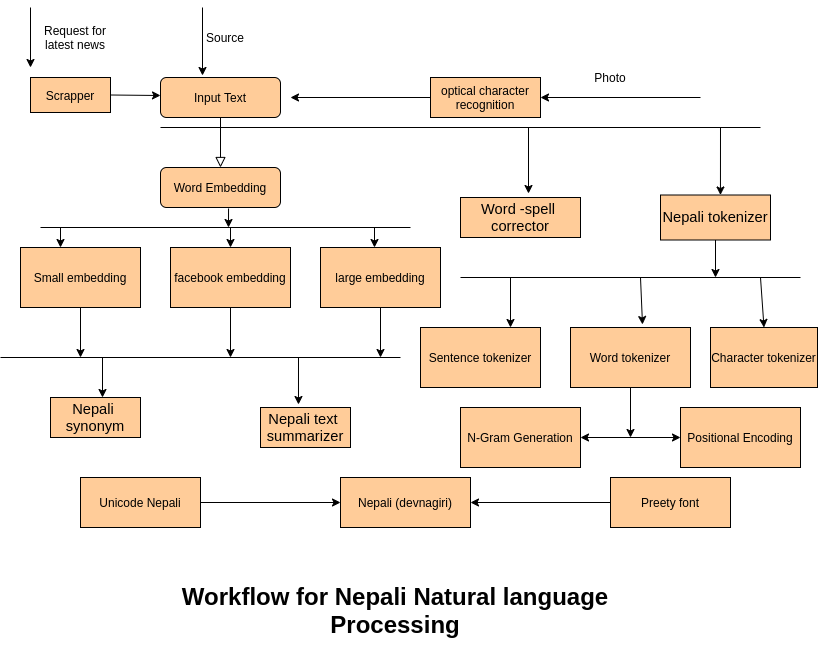

The diagram above was exported from draw.io. Its source (the exported page's mxGraphModel, read from the mxfile embedded in the PNG):
<mxGraphModel dx="1355" dy="774" grid="1" gridSize="10" guides="1" tooltips="1" connect="1" arrows="1" fold="1" page="1" pageScale="1" pageWidth="827" pageHeight="1169" math="0" shadow="0">
  <root>
    <mxCell id="WIyWlLk6GJQsqaUBKTNV-0" />
    <mxCell id="WIyWlLk6GJQsqaUBKTNV-1" parent="WIyWlLk6GJQsqaUBKTNV-0" />
    <mxCell id="WIyWlLk6GJQsqaUBKTNV-2" value="" style="rounded=0;html=1;jettySize=auto;orthogonalLoop=1;fontSize=11;endArrow=block;endFill=0;endSize=8;strokeWidth=1;shadow=0;labelBackgroundColor=none;edgeStyle=orthogonalEdgeStyle;" parent="WIyWlLk6GJQsqaUBKTNV-1" source="WIyWlLk6GJQsqaUBKTNV-3" edge="1">
      <mxGeometry relative="1" as="geometry">
        <mxPoint x="220" y="170" as="targetPoint" />
      </mxGeometry>
    </mxCell>
    <mxCell id="WIyWlLk6GJQsqaUBKTNV-3" value="Input Text" style="rounded=1;whiteSpace=wrap;html=1;fontSize=12;glass=0;strokeWidth=1;shadow=0;fillColor=#FFCC99;" parent="WIyWlLk6GJQsqaUBKTNV-1" vertex="1">
      <mxGeometry x="160" y="80" width="120" height="40" as="geometry" />
    </mxCell>
    <mxCell id="WIyWlLk6GJQsqaUBKTNV-7" value="Word Embedding" style="rounded=1;whiteSpace=wrap;html=1;fontSize=12;glass=0;strokeWidth=1;shadow=0;fillColor=#FFCC99;" parent="WIyWlLk6GJQsqaUBKTNV-1" vertex="1">
      <mxGeometry x="160" y="170" width="120" height="40" as="geometry" />
    </mxCell>
    <mxCell id="eVro5AprVPdYWtWwqOvp-0" value="Small embedding" style="rounded=0;whiteSpace=wrap;html=1;fillColor=#FFCC99;" parent="WIyWlLk6GJQsqaUBKTNV-1" vertex="1">
      <mxGeometry x="20" y="250" width="120" height="60" as="geometry" />
    </mxCell>
    <mxCell id="eVro5AprVPdYWtWwqOvp-1" value="facebook embedding" style="rounded=0;whiteSpace=wrap;html=1;fillColor=#FFCC99;" parent="WIyWlLk6GJQsqaUBKTNV-1" vertex="1">
      <mxGeometry x="170" y="250" width="120" height="60" as="geometry" />
    </mxCell>
    <mxCell id="eVro5AprVPdYWtWwqOvp-2" value="large embedding" style="rounded=0;whiteSpace=wrap;html=1;fillColor=#FFCC99;" parent="WIyWlLk6GJQsqaUBKTNV-1" vertex="1">
      <mxGeometry x="320" y="250" width="120" height="60" as="geometry" />
    </mxCell>
    <mxCell id="eVro5AprVPdYWtWwqOvp-3" value="&lt;span id=&quot;docs-internal-guid-6d8ce4b2-7fff-035c-5e09-9c872fb78683&quot;&gt;&lt;span style=&quot;font-size: 11pt ; font-family: &amp;#34;arial&amp;#34; ; background-color: transparent ; vertical-align: baseline ; white-space: pre-wrap&quot;&gt;Nepali synonym&lt;/span&gt;&lt;/span&gt;" style="rounded=0;whiteSpace=wrap;html=1;fillColor=#FFCC99;" parent="WIyWlLk6GJQsqaUBKTNV-1" vertex="1">
      <mxGeometry x="50" y="400" width="90" height="40" as="geometry" />
    </mxCell>
    <mxCell id="eVro5AprVPdYWtWwqOvp-5" value="" style="endArrow=none;html=1;" parent="WIyWlLk6GJQsqaUBKTNV-1" edge="1">
      <mxGeometry width="50" height="50" relative="1" as="geometry">
        <mxPoint x="40" y="230" as="sourcePoint" />
        <mxPoint x="410" y="230" as="targetPoint" />
      </mxGeometry>
    </mxCell>
    <mxCell id="eVro5AprVPdYWtWwqOvp-7" value="" style="endArrow=classic;html=1;entryX=0.5;entryY=0;entryDx=0;entryDy=0;" parent="WIyWlLk6GJQsqaUBKTNV-1" target="eVro5AprVPdYWtWwqOvp-1" edge="1">
      <mxGeometry width="50" height="50" relative="1" as="geometry">
        <mxPoint x="230" y="230" as="sourcePoint" />
        <mxPoint x="280" y="340" as="targetPoint" />
      </mxGeometry>
    </mxCell>
    <mxCell id="eVro5AprVPdYWtWwqOvp-8" value="" style="endArrow=classic;html=1;" parent="WIyWlLk6GJQsqaUBKTNV-1" edge="1">
      <mxGeometry width="50" height="50" relative="1" as="geometry">
        <mxPoint x="60" y="230" as="sourcePoint" />
        <mxPoint x="60" y="250" as="targetPoint" />
      </mxGeometry>
    </mxCell>
    <mxCell id="eVro5AprVPdYWtWwqOvp-12" value="" style="endArrow=classic;html=1;" parent="WIyWlLk6GJQsqaUBKTNV-1" edge="1">
      <mxGeometry width="50" height="50" relative="1" as="geometry">
        <mxPoint x="374" y="230" as="sourcePoint" />
        <mxPoint x="374" y="250" as="targetPoint" />
      </mxGeometry>
    </mxCell>
    <mxCell id="eVro5AprVPdYWtWwqOvp-13" value="" style="endArrow=classic;html=1;exitX=0.567;exitY=1.025;exitDx=0;exitDy=0;exitPerimeter=0;" parent="WIyWlLk6GJQsqaUBKTNV-1" source="WIyWlLk6GJQsqaUBKTNV-7" edge="1">
      <mxGeometry width="50" height="50" relative="1" as="geometry">
        <mxPoint x="360" y="320" as="sourcePoint" />
        <mxPoint x="228" y="230" as="targetPoint" />
      </mxGeometry>
    </mxCell>
    <mxCell id="eVro5AprVPdYWtWwqOvp-14" value="&lt;span id=&quot;docs-internal-guid-db785179-7fff-687f-2b83-dfeee17dbc93&quot;&gt;&lt;span style=&quot;font-size: 11pt ; font-family: &amp;#34;arial&amp;#34; ; background-color: transparent ; vertical-align: baseline ; white-space: pre-wrap&quot;&gt;Nepali text summarizer&lt;/span&gt;&lt;/span&gt;" style="rounded=0;whiteSpace=wrap;html=1;fillColor=#FFCC99;" parent="WIyWlLk6GJQsqaUBKTNV-1" vertex="1">
      <mxGeometry x="260" y="410" width="90" height="40" as="geometry" />
    </mxCell>
    <mxCell id="eVro5AprVPdYWtWwqOvp-15" value="&lt;span id=&quot;docs-internal-guid-493e5cce-7fff-a297-ed94-b30c4862c0ca&quot;&gt;&lt;span style=&quot;font-size: 11pt ; font-family: &amp;#34;arial&amp;#34; ; background-color: transparent ; vertical-align: baseline ; white-space: pre-wrap&quot;&gt;Word -spell corrector&lt;/span&gt;&lt;/span&gt;" style="rounded=0;whiteSpace=wrap;html=1;fillColor=#FFCC99;" parent="WIyWlLk6GJQsqaUBKTNV-1" vertex="1">
      <mxGeometry x="460" y="200" width="120" height="40" as="geometry" />
    </mxCell>
    <mxCell id="eVro5AprVPdYWtWwqOvp-16" value="&lt;span id=&quot;docs-internal-guid-276d6f6b-7fff-f5d5-c277-73608d929d6e&quot;&gt;&lt;span style=&quot;font-size: 11pt ; font-family: &amp;#34;arial&amp;#34; ; background-color: transparent ; vertical-align: baseline ; white-space: pre-wrap&quot;&gt;Nepali tokenizer&lt;/span&gt;&lt;/span&gt;" style="rounded=0;whiteSpace=wrap;html=1;fillColor=#FFCC99;" parent="WIyWlLk6GJQsqaUBKTNV-1" vertex="1">
      <mxGeometry x="660" y="197.5" width="110" height="45" as="geometry" />
    </mxCell>
    <mxCell id="eVro5AprVPdYWtWwqOvp-17" value="" style="endArrow=none;html=1;" parent="WIyWlLk6GJQsqaUBKTNV-1" edge="1">
      <mxGeometry width="50" height="50" relative="1" as="geometry">
        <mxPoint x="160" y="130" as="sourcePoint" />
        <mxPoint x="760" y="130" as="targetPoint" />
      </mxGeometry>
    </mxCell>
    <mxCell id="eVro5AprVPdYWtWwqOvp-18" value="" style="endArrow=classic;html=1;" parent="WIyWlLk6GJQsqaUBKTNV-1" edge="1">
      <mxGeometry width="50" height="50" relative="1" as="geometry">
        <mxPoint x="528" y="130" as="sourcePoint" />
        <mxPoint x="528" y="196" as="targetPoint" />
      </mxGeometry>
    </mxCell>
    <mxCell id="eVro5AprVPdYWtWwqOvp-19" value="" style="endArrow=classic;html=1;entryX=0.545;entryY=0;entryDx=0;entryDy=0;entryPerimeter=0;" parent="WIyWlLk6GJQsqaUBKTNV-1" target="eVro5AprVPdYWtWwqOvp-16" edge="1">
      <mxGeometry width="50" height="50" relative="1" as="geometry">
        <mxPoint x="720" y="130" as="sourcePoint" />
        <mxPoint x="410" y="270" as="targetPoint" />
      </mxGeometry>
    </mxCell>
    <mxCell id="eVro5AprVPdYWtWwqOvp-20" value="Sentence tokenizer" style="rounded=0;whiteSpace=wrap;html=1;fillColor=#FFCC99;" parent="WIyWlLk6GJQsqaUBKTNV-1" vertex="1">
      <mxGeometry x="420" y="330" width="120" height="60" as="geometry" />
    </mxCell>
    <mxCell id="eVro5AprVPdYWtWwqOvp-21" value="Word tokenizer" style="rounded=0;whiteSpace=wrap;html=1;fillColor=#FFCC99;" parent="WIyWlLk6GJQsqaUBKTNV-1" vertex="1">
      <mxGeometry x="570" y="330" width="120" height="60" as="geometry" />
    </mxCell>
    <mxCell id="eVro5AprVPdYWtWwqOvp-22" value="Character tokenizer" style="rounded=0;whiteSpace=wrap;html=1;fillColor=#FFCC99;" parent="WIyWlLk6GJQsqaUBKTNV-1" vertex="1">
      <mxGeometry x="710" y="330" width="107" height="60" as="geometry" />
    </mxCell>
    <mxCell id="eVro5AprVPdYWtWwqOvp-23" value="" style="endArrow=none;html=1;" parent="WIyWlLk6GJQsqaUBKTNV-1" edge="1">
      <mxGeometry width="50" height="50" relative="1" as="geometry">
        <mxPoint x="460" y="280" as="sourcePoint" />
        <mxPoint x="800" y="280" as="targetPoint" />
      </mxGeometry>
    </mxCell>
    <mxCell id="eVro5AprVPdYWtWwqOvp-24" value="" style="endArrow=classic;html=1;exitX=0.5;exitY=1;exitDx=0;exitDy=0;" parent="WIyWlLk6GJQsqaUBKTNV-1" source="eVro5AprVPdYWtWwqOvp-16" edge="1">
      <mxGeometry width="50" height="50" relative="1" as="geometry">
        <mxPoint x="360" y="320" as="sourcePoint" />
        <mxPoint x="715" y="280" as="targetPoint" />
      </mxGeometry>
    </mxCell>
    <mxCell id="eVro5AprVPdYWtWwqOvp-25" value="" style="endArrow=classic;html=1;entryX=0.75;entryY=0;entryDx=0;entryDy=0;" parent="WIyWlLk6GJQsqaUBKTNV-1" target="eVro5AprVPdYWtWwqOvp-20" edge="1">
      <mxGeometry width="50" height="50" relative="1" as="geometry">
        <mxPoint x="510" y="280" as="sourcePoint" />
        <mxPoint x="410" y="270" as="targetPoint" />
      </mxGeometry>
    </mxCell>
    <mxCell id="eVro5AprVPdYWtWwqOvp-26" value="" style="endArrow=classic;html=1;entryX=0.5;entryY=0;entryDx=0;entryDy=0;" parent="WIyWlLk6GJQsqaUBKTNV-1" target="eVro5AprVPdYWtWwqOvp-22" edge="1">
      <mxGeometry width="50" height="50" relative="1" as="geometry">
        <mxPoint x="760" y="280" as="sourcePoint" />
        <mxPoint x="410" y="270" as="targetPoint" />
      </mxGeometry>
    </mxCell>
    <mxCell id="eVro5AprVPdYWtWwqOvp-28" value="" style="endArrow=classic;html=1;entryX=0.6;entryY=-0.05;entryDx=0;entryDy=0;entryPerimeter=0;" parent="WIyWlLk6GJQsqaUBKTNV-1" target="eVro5AprVPdYWtWwqOvp-21" edge="1">
      <mxGeometry width="50" height="50" relative="1" as="geometry">
        <mxPoint x="640" y="280" as="sourcePoint" />
        <mxPoint x="420" y="280" as="targetPoint" />
      </mxGeometry>
    </mxCell>
    <mxCell id="eVro5AprVPdYWtWwqOvp-29" value="" style="endArrow=none;html=1;" parent="WIyWlLk6GJQsqaUBKTNV-1" edge="1">
      <mxGeometry width="50" height="50" relative="1" as="geometry">
        <mxPoint y="360" as="sourcePoint" />
        <mxPoint x="400" y="360" as="targetPoint" />
      </mxGeometry>
    </mxCell>
    <mxCell id="eVro5AprVPdYWtWwqOvp-30" value="" style="endArrow=classic;html=1;exitX=0.5;exitY=1;exitDx=0;exitDy=0;" parent="WIyWlLk6GJQsqaUBKTNV-1" source="eVro5AprVPdYWtWwqOvp-0" edge="1">
      <mxGeometry width="50" height="50" relative="1" as="geometry">
        <mxPoint x="360" y="320" as="sourcePoint" />
        <mxPoint x="80" y="360" as="targetPoint" />
      </mxGeometry>
    </mxCell>
    <mxCell id="eVro5AprVPdYWtWwqOvp-31" value="" style="endArrow=classic;html=1;exitX=0.5;exitY=1;exitDx=0;exitDy=0;" parent="WIyWlLk6GJQsqaUBKTNV-1" source="eVro5AprVPdYWtWwqOvp-1" edge="1">
      <mxGeometry width="50" height="50" relative="1" as="geometry">
        <mxPoint x="360" y="320" as="sourcePoint" />
        <mxPoint x="230" y="360" as="targetPoint" />
      </mxGeometry>
    </mxCell>
    <mxCell id="eVro5AprVPdYWtWwqOvp-32" value="" style="endArrow=classic;html=1;exitX=0.5;exitY=1;exitDx=0;exitDy=0;" parent="WIyWlLk6GJQsqaUBKTNV-1" source="eVro5AprVPdYWtWwqOvp-2" edge="1">
      <mxGeometry width="50" height="50" relative="1" as="geometry">
        <mxPoint x="360" y="320" as="sourcePoint" />
        <mxPoint x="380" y="360" as="targetPoint" />
      </mxGeometry>
    </mxCell>
    <mxCell id="eVro5AprVPdYWtWwqOvp-33" value="" style="endArrow=classic;html=1;" parent="WIyWlLk6GJQsqaUBKTNV-1" edge="1">
      <mxGeometry width="50" height="50" relative="1" as="geometry">
        <mxPoint x="102" y="360" as="sourcePoint" />
        <mxPoint x="102" y="400" as="targetPoint" />
      </mxGeometry>
    </mxCell>
    <mxCell id="eVro5AprVPdYWtWwqOvp-34" value="" style="endArrow=classic;html=1;entryX=0.422;entryY=-0.075;entryDx=0;entryDy=0;entryPerimeter=0;" parent="WIyWlLk6GJQsqaUBKTNV-1" target="eVro5AprVPdYWtWwqOvp-14" edge="1">
      <mxGeometry width="50" height="50" relative="1" as="geometry">
        <mxPoint x="298" y="360" as="sourcePoint" />
        <mxPoint x="410" y="270" as="targetPoint" />
      </mxGeometry>
    </mxCell>
    <mxCell id="eVro5AprVPdYWtWwqOvp-36" value="optical character recognition" style="rounded=0;whiteSpace=wrap;html=1;fillColor=#FFCC99;" parent="WIyWlLk6GJQsqaUBKTNV-1" vertex="1">
      <mxGeometry x="430" y="80" width="110" height="40" as="geometry" />
    </mxCell>
    <mxCell id="eVro5AprVPdYWtWwqOvp-37" value="" style="endArrow=classic;html=1;exitX=0;exitY=0.5;exitDx=0;exitDy=0;" parent="WIyWlLk6GJQsqaUBKTNV-1" source="eVro5AprVPdYWtWwqOvp-36" edge="1">
      <mxGeometry width="50" height="50" relative="1" as="geometry">
        <mxPoint x="360" y="200" as="sourcePoint" />
        <mxPoint x="290" y="100" as="targetPoint" />
      </mxGeometry>
    </mxCell>
    <mxCell id="eVro5AprVPdYWtWwqOvp-38" value="" style="endArrow=classic;html=1;" parent="WIyWlLk6GJQsqaUBKTNV-1" edge="1">
      <mxGeometry width="50" height="50" relative="1" as="geometry">
        <mxPoint x="202" y="10" as="sourcePoint" />
        <mxPoint x="202" y="78" as="targetPoint" />
      </mxGeometry>
    </mxCell>
    <mxCell id="eVro5AprVPdYWtWwqOvp-39" value="Source" style="text;html=1;strokeColor=none;fillColor=none;align=center;verticalAlign=middle;whiteSpace=wrap;rounded=0;" parent="WIyWlLk6GJQsqaUBKTNV-1" vertex="1">
      <mxGeometry x="190" y="30" width="70" height="20" as="geometry" />
    </mxCell>
    <mxCell id="eVro5AprVPdYWtWwqOvp-40" value="" style="endArrow=classic;html=1;entryX=1;entryY=0.5;entryDx=0;entryDy=0;" parent="WIyWlLk6GJQsqaUBKTNV-1" target="eVro5AprVPdYWtWwqOvp-36" edge="1">
      <mxGeometry width="50" height="50" relative="1" as="geometry">
        <mxPoint x="700" y="100" as="sourcePoint" />
        <mxPoint x="730" y="113.84615384615381" as="targetPoint" />
      </mxGeometry>
    </mxCell>
    <mxCell id="eVro5AprVPdYWtWwqOvp-42" value="Photo" style="text;html=1;strokeColor=none;fillColor=none;align=center;verticalAlign=middle;whiteSpace=wrap;rounded=0;" parent="WIyWlLk6GJQsqaUBKTNV-1" vertex="1">
      <mxGeometry x="590" y="70" width="40" height="20" as="geometry" />
    </mxCell>
    <mxCell id="eVro5AprVPdYWtWwqOvp-45" value="Scrapper" style="rounded=0;whiteSpace=wrap;html=1;fillColor=#FFCC99;" parent="WIyWlLk6GJQsqaUBKTNV-1" vertex="1">
      <mxGeometry x="30" y="80" width="80" height="35" as="geometry" />
    </mxCell>
    <mxCell id="eVro5AprVPdYWtWwqOvp-46" value="" style="endArrow=classic;html=1;exitX=1;exitY=0.5;exitDx=0;exitDy=0;" parent="WIyWlLk6GJQsqaUBKTNV-1" source="eVro5AprVPdYWtWwqOvp-45" edge="1">
      <mxGeometry width="50" height="50" relative="1" as="geometry">
        <mxPoint x="360" y="160" as="sourcePoint" />
        <mxPoint x="160" y="98" as="targetPoint" />
      </mxGeometry>
    </mxCell>
    <mxCell id="eVro5AprVPdYWtWwqOvp-47" value="Request for latest news" style="text;html=1;strokeColor=none;fillColor=none;align=center;verticalAlign=middle;whiteSpace=wrap;rounded=0;" parent="WIyWlLk6GJQsqaUBKTNV-1" vertex="1">
      <mxGeometry x="40" y="30" width="70" height="20" as="geometry" />
    </mxCell>
    <mxCell id="eVro5AprVPdYWtWwqOvp-50" value="" style="endArrow=classic;html=1;" parent="WIyWlLk6GJQsqaUBKTNV-1" edge="1">
      <mxGeometry width="50" height="50" relative="1" as="geometry">
        <mxPoint x="30" y="10" as="sourcePoint" />
        <mxPoint x="30" y="70" as="targetPoint" />
      </mxGeometry>
    </mxCell>
    <mxCell id="eVro5AprVPdYWtWwqOvp-51" value="Unicode Nepali" style="rounded=0;whiteSpace=wrap;html=1;fillColor=#FFCC99;" parent="WIyWlLk6GJQsqaUBKTNV-1" vertex="1">
      <mxGeometry x="80" y="480" width="120" height="50" as="geometry" />
    </mxCell>
    <mxCell id="eVro5AprVPdYWtWwqOvp-52" value="" style="endArrow=classic;html=1;exitX=1;exitY=0.5;exitDx=0;exitDy=0;" parent="WIyWlLk6GJQsqaUBKTNV-1" source="eVro5AprVPdYWtWwqOvp-51" target="eVro5AprVPdYWtWwqOvp-53" edge="1">
      <mxGeometry width="50" height="50" relative="1" as="geometry">
        <mxPoint x="360" y="440" as="sourcePoint" />
        <mxPoint x="390" y="505" as="targetPoint" />
      </mxGeometry>
    </mxCell>
    <mxCell id="eVro5AprVPdYWtWwqOvp-53" value="Nepali (devnagiri)" style="rounded=0;whiteSpace=wrap;html=1;fillColor=#FFCC99;" parent="WIyWlLk6GJQsqaUBKTNV-1" vertex="1">
      <mxGeometry x="340" y="480" width="130" height="50" as="geometry" />
    </mxCell>
    <mxCell id="eVro5AprVPdYWtWwqOvp-54" value="Preety font" style="rounded=0;whiteSpace=wrap;html=1;fillColor=#FFCC99;" parent="WIyWlLk6GJQsqaUBKTNV-1" vertex="1">
      <mxGeometry x="610" y="480" width="120" height="50" as="geometry" />
    </mxCell>
    <mxCell id="eVro5AprVPdYWtWwqOvp-56" value="" style="endArrow=classic;html=1;exitX=0;exitY=0.5;exitDx=0;exitDy=0;entryX=1;entryY=0.5;entryDx=0;entryDy=0;" parent="WIyWlLk6GJQsqaUBKTNV-1" source="eVro5AprVPdYWtWwqOvp-54" target="eVro5AprVPdYWtWwqOvp-53" edge="1">
      <mxGeometry width="50" height="50" relative="1" as="geometry">
        <mxPoint x="360" y="440" as="sourcePoint" />
        <mxPoint x="410" y="390" as="targetPoint" />
      </mxGeometry>
    </mxCell>
    <mxCell id="W9wmDXYRf2hoiwhTTjQF-5" value="" style="endArrow=classic;html=1;" parent="WIyWlLk6GJQsqaUBKTNV-1" edge="1">
      <mxGeometry width="50" height="50" relative="1" as="geometry">
        <mxPoint x="630" y="390" as="sourcePoint" />
        <mxPoint x="630" y="440" as="targetPoint" />
      </mxGeometry>
    </mxCell>
    <mxCell id="W9wmDXYRf2hoiwhTTjQF-6" value="" style="endArrow=classic;startArrow=classic;html=1;" parent="WIyWlLk6GJQsqaUBKTNV-1" edge="1">
      <mxGeometry width="50" height="50" relative="1" as="geometry">
        <mxPoint x="580" y="440" as="sourcePoint" />
        <mxPoint x="680" y="440" as="targetPoint" />
      </mxGeometry>
    </mxCell>
    <mxCell id="W9wmDXYRf2hoiwhTTjQF-7" value="Positional Encoding" style="rounded=0;whiteSpace=wrap;html=1;fillColor=#FFCC99;" parent="WIyWlLk6GJQsqaUBKTNV-1" vertex="1">
      <mxGeometry x="680" y="410" width="120" height="60" as="geometry" />
    </mxCell>
    <mxCell id="W9wmDXYRf2hoiwhTTjQF-8" value="N-Gram Generation" style="rounded=0;whiteSpace=wrap;html=1;fillColor=#FFCC99;" parent="WIyWlLk6GJQsqaUBKTNV-1" vertex="1">
      <mxGeometry x="460" y="410" width="120" height="60" as="geometry" />
    </mxCell>
    <mxCell id="9v_3MaD9PRIYnJ81XLqe-0" value="&lt;h1&gt;&lt;b&gt;Workflow for Nepali Natural language Processing&lt;/b&gt;&lt;/h1&gt;" style="text;html=1;strokeColor=none;fillColor=none;align=center;verticalAlign=middle;whiteSpace=wrap;rounded=0;" vertex="1" parent="WIyWlLk6GJQsqaUBKTNV-1">
      <mxGeometry x="180" y="575" width="430" height="75" as="geometry" />
    </mxCell>
  </root>
</mxGraphModel>